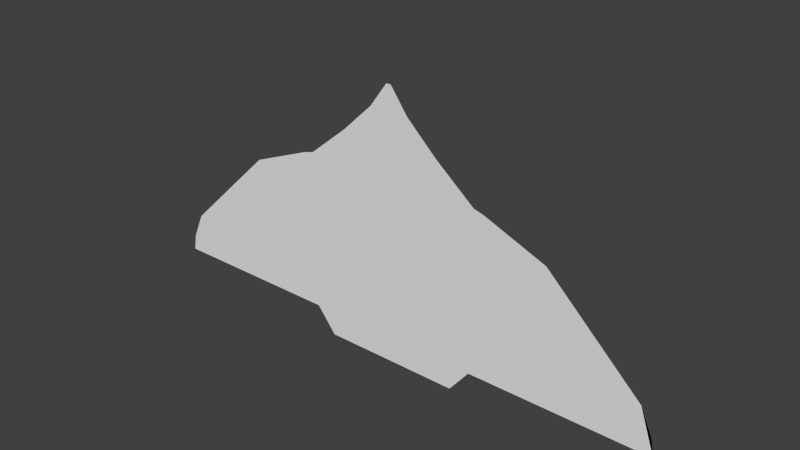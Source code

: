 # Source: ship.blend  (saved by Blender 2.75.0; exported with 4.5.12 LTS)
import bpy
from mathutils import Matrix  # noqa: F401  (used for matrix-valued properties, if any)

bpy.ops.wm.read_factory_settings(use_empty=True)
scene = bpy.context.scene
scene.name = 'Scene'

# ---- collections
col_collection_1 = bpy.data.collections.new('Collection 1'); scene.collection.children.link(col_collection_1)

# ---- world
world_world = bpy.data.worlds.new('World'); scene.world = world_world
world_world.color = (0.05088, 0.05088, 0.05088)
world_world.use_sun_shadow = False
world_world.sun_shadow_jitter_overblur = 0.0
world_world.cycles.sampling_method = 'MANUAL'
world_world.cycles.sample_map_resolution = 256

# ---- meshes
me_plane = bpy.data.meshes.new('Plane')
me_plane.from_pydata([(0.009878, 0.02776, 0.2805), (0.0837, 0.02776, 0.2321), (-0.0837, 0.02776, 0.2321), (-1.132, 0.02776, -0.2159), (1.617, -0.102, -0.2609), (-0.3767, 0.02776, 0.1083), (-0.4213, 0.02776, 0.1021), (0.4236, -0.102, -0.3822), (-0.2133, 0.02776, 0.1729), (-1.544, -0.102, -0.1828), (-0.9785, -0.102, 0.07755), (0.3767, 0.02776, -0.2159), (1.132, 0.02776, -0.2159), (-1.617, -0.102, -0.2609), (0.3767, 0.02776, 0.1083), (-0.5441, -0.102, -0.3094), (-0.4236, -0.102, -0.3822), (0.3081, -0.102, 0.2522), (0.4213, 0.02776, 0.1021), (0.6774, 0.02776, 0.05199), (-0.01427, -0.102, 0.4077), (1.069, 0.02776, -0.1283), (1.544, -0.102, -0.1828), (0.9785, -0.102, 0.07755), (0.6085, -0.102, 0.15), (0.5441, -0.102, 0.1589), (-0.009878, 0.02776, 0.2805), (1.635, -0.102, -0.3094), (0.5441, -0.102, -0.3094), (0.2133, 0.02776, 0.1729), (-0.3081, -0.102, 0.2522), (-0.2933, 0.02776, -0.2663), (-0.3767, 0.02776, -0.2159), (-0.6085, -0.102, 0.15), (-0.5441, -0.102, 0.1589), (-1.635, -0.102, -0.3094), (-0.6774, 0.02776, 0.05199), (-1.069, 0.02776, -0.1283), (0.2933, 0.02776, -0.2663), (-0.1209, -0.102, 0.3377), (0.1209, -0.102, 0.3377), (0.01427, -0.102, 0.4077), (0.006434, 0.07675, 0.1808), (0.05452, 0.07675, 0.1493), (-0.05452, 0.07675, 0.1493), (-0.7375, 0.07675, -0.1426), (-0.2454, 0.07675, 0.06862), (-0.2744, 0.07675, 0.06459), (-0.1389, 0.07675, 0.1107), (0.2454, 0.07675, -0.1426), (0.7375, 0.07675, -0.1426), (0.2454, 0.07675, 0.06862), (0.2744, 0.07675, 0.06459), (0.4413, 0.07675, 0.03194), (0.6963, 0.07675, -0.08549), (-0.006434, 0.07675, 0.1808), (0.1389, 0.07675, 0.1107), (-0.191, 0.07675, -0.1754), (-0.2454, 0.07675, -0.1426), (-0.7292, 0.07675, -0.1207), (-0.4413, 0.07675, 0.03194), (-0.6963, 0.07675, -0.08549), (0.191, 0.07675, -0.1754), (0.7292, 0.07675, -0.1207)], [], [(53, 54, 63, 50, 49, 62, 57, 58, 45, 59, 61, 60, 47, 46, 48, 44, 55, 42, 43, 56, 51, 52), (33, 34, 5, 46, 47, 6), (34, 30, 8, 48, 46, 5), (40, 17, 29, 56, 43, 1), (17, 25, 14, 51, 56, 29), (7, 16, 31, 57, 62, 38), (24, 23, 19, 53, 52, 18), (39, 20, 26, 55, 44, 2), (25, 24, 18, 52, 51, 14), (10, 33, 6, 47, 60, 36), (23, 22, 21, 54, 53, 19), (16, 15, 32, 58, 57, 31), (30, 39, 2, 44, 48, 8), (27, 28, 11, 49, 50, 12), (15, 35, 3, 45, 58, 32), (41, 40, 1, 43, 42, 0), (35, 13, 9, 37, 61, 59, 45, 3), (55, 26, 20, 41, 0, 42), (28, 7, 38, 62, 49, 11), (9, 10, 36, 60, 61, 37), (23, 24, 25, 17, 40, 41, 20, 39, 30, 34, 33, 10, 9, 13, 35, 15, 16, 7, 28, 27, 4, 22), (4, 27, 12, 50, 63, 54, 21, 22)])
me_plane.use_remesh_preserve_volume = False
me_plane.use_remesh_preserve_attributes = False
me_plane.use_mirror_vertex_groups = False
me_plane.update()

# ---- objects
ob_plane = bpy.data.objects.new('Plane', me_plane)

# ---- transforms, parenting, visibility, modifiers, constraints
ob_plane.location = (0.0, 0.0, 0.0)
ob_plane.scale = (1.0, 1.0, 2.083)
ob_plane.lineart.crease_threshold = 0.0

# ---- collection membership
col_collection_1.objects.link(ob_plane)

# ---- scene / render settings (as saved in the file)
scene.frame_start = 1; scene.frame_end = 250; scene.frame_set(1)
scene.render.engine = 'BLENDER_EEVEE_NEXT'
scene.render.resolution_percentage = 50
scene.render.dither_intensity = 0.0
scene.cycles.use_denoising = False
scene.cycles.samples = 10
scene.cycles.sampling_pattern = 'TABULATED_SOBOL'
scene.cycles.light_sampling_threshold = 0.0
scene.cycles.use_adaptive_sampling = False
scene.cycles.use_light_tree = False
scene.cycles.blur_glossy = 0.0
scene.cycles.pixel_filter_type = 'GAUSSIAN'
scene.cycles.sample_clamp_indirect = 0.0
scene.view_settings.view_transform = 'Standard'
bpy.context.view_layer.update()

# ---- added for rendering (the .blend has no active camera and no usable light): camera, sun
cam_auto = bpy.data.cameras.new('AutoCamera')
cam_auto.lens = 50.0
cam_auto.sensor_width = 36.0
cam_auto.clip_end = 1000.0
ob_auto_camera = bpy.data.objects.new('AutoCamera', cam_auto)
scene.collection.objects.link(ob_auto_camera)
ob_auto_camera.location = (3.39166, -4.08261, 2.73988)
ob_auto_camera.rotation_euler = (1.09748, -7.21219e-08, 0.694738)
scene.camera = ob_auto_camera
light_auto_sun = bpy.data.lights.new('AutoSun', 'SUN')
light_auto_sun.energy = 3.0
light_auto_sun.angle = 0.0523599
ob_auto_sun = bpy.data.objects.new('AutoSun', light_auto_sun)
scene.collection.objects.link(ob_auto_sun)
ob_auto_sun.rotation_euler = (0.872665, 0.174533, 0.523599)
bpy.context.view_layer.update()
